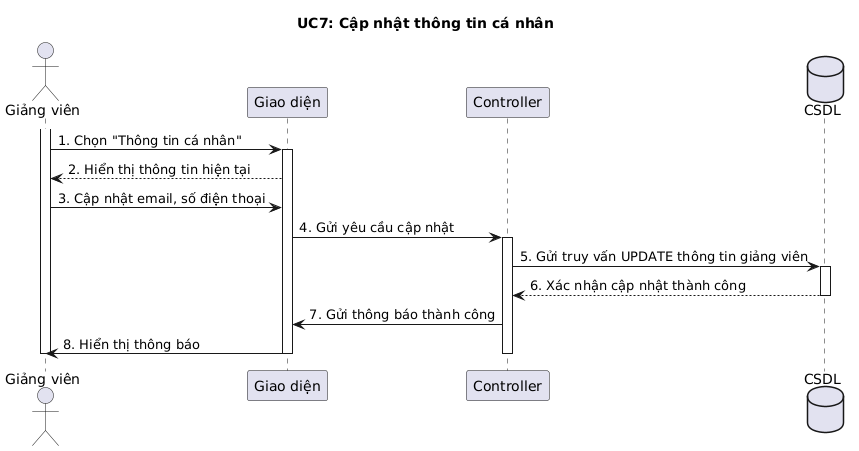

The diagram above was rendered by PlantUML. Its source (embedded in the PNG):
@startuml
title UC7: Cập nhật thông tin cá nhân
actor "Giảng viên" as Actor
participant "Giao diện" as UI
participant "Controller" as CTRL
database "CSDL" as DB

activate Actor
Actor -> UI: 1. Chọn "Thông tin cá nhân"
activate UI
UI --> Actor: 2. Hiển thị thông tin hiện tại
Actor -> UI: 3. Cập nhật email, số điện thoại
UI -> CTRL: 4. Gửi yêu cầu cập nhật
activate CTRL
CTRL -> DB: 5. Gửi truy vấn UPDATE thông tin giảng viên
activate DB
DB --> CTRL: 6. Xác nhận cập nhật thành công
deactivate DB
CTRL -> UI: 7. Gửi thông báo thành công
UI -> Actor: 8. Hiển thị thông báo
deactivate CTRL
deactivate UI
deactivate Actor
@enduml